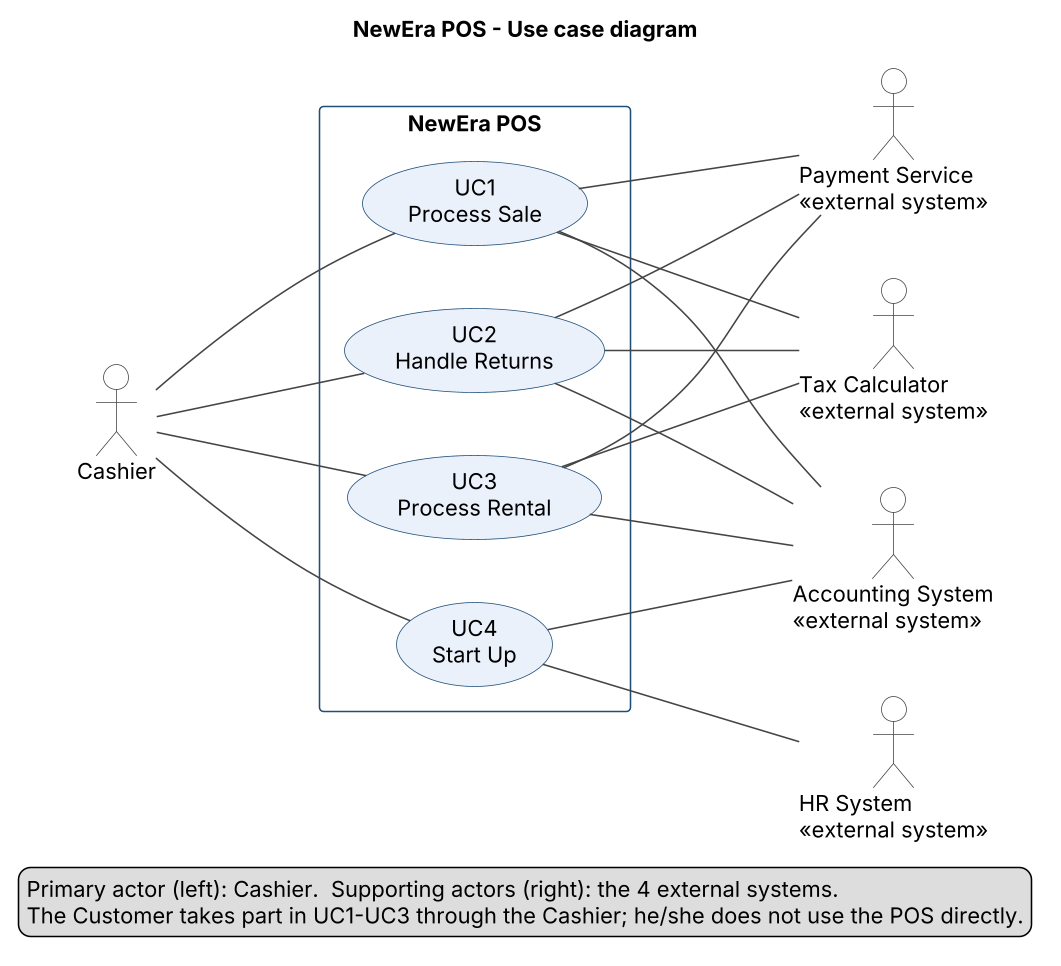

The diagram above was rendered by PlantUML. Its source (embedded in the PNG):
@startuml
' NewEra POS - Use case diagram (overview)
' Team D - W06 - editable source of assets/use_case_diagram.png
' Render with: java -jar plantuml.jar -tpng assets/use_case_diagram.puml
' Note: the declaration order of the use cases is deliberate; it makes the
' automatic layout show UC1-UC4 from top to bottom.

left to right direction
skinparam shadowing false
skinparam dpi 150
skinparam packageStyle rectangle
skinparam defaultFontName Arial
skinparam ArrowColor #444444
skinparam ActorBorderColor #444444
skinparam ActorBackgroundColor #FFFFFF
skinparam UsecaseBorderColor #1F4E79
skinparam UsecaseBackgroundColor #EAF1FB
skinparam RectangleBorderColor #1F4E79
skinparam RectangleBackgroundColor #FFFFFF
skinparam nodesep 40
skinparam ranksep 120

title NewEra POS - Use case diagram

actor "Cashier" as Cashier

rectangle "NewEra POS" {
  usecase "UC1\nProcess Sale" as UC1
  usecase "UC2\nHandle Returns" as UC2
  usecase "UC4\nStart Up" as UC4
  usecase "UC3\nProcess Rental" as UC3
}

actor "Payment Service\n<<external system>>" as Payment
actor "Tax Calculator\n<<external system>>" as Tax
actor "Accounting System\n<<external system>>" as Accounting
actor "HR System\n<<external system>>" as HR

' Primary actor
Cashier -- UC1
Cashier -- UC2
Cashier -- UC4
Cashier -- UC3

' Supporting actors (external systems)
UC1 -- Payment
UC2 -- Payment
UC3 -- Payment

UC1 -- Tax
UC2 -- Tax
UC3 -- Tax

UC1 -- Accounting
UC2 -- Accounting
UC3 -- Accounting
UC4 -- Accounting

UC4 -- HR

legend bottom
  Primary actor (left): Cashier.  Supporting actors (right): the 4 external systems.
  The Customer takes part in UC1-UC3 through the Cashier; he/she does not use the POS directly.
endlegend
@enduml